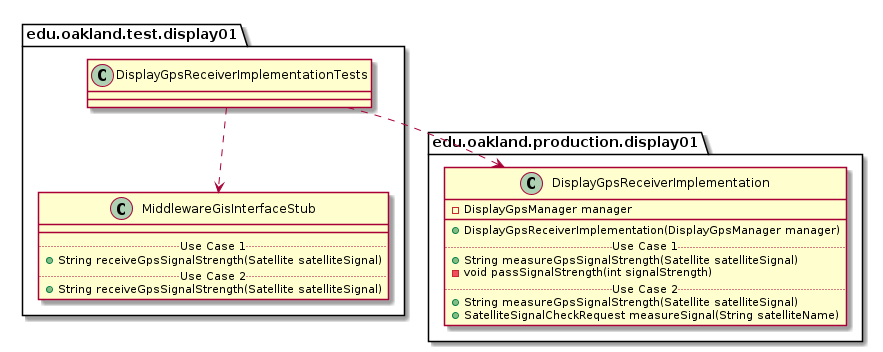

The diagram above was rendered by PlantUML. Its source (embedded in the PNG):
@startuml DisplayGpsReceiverImplementationTests_DirectDependencies


package edu.oakland.test.display01 {
    class DisplayGpsReceiverImplementationTests {

    }
}



package edu.oakland.test.display01 {
    class MiddlewareGisInterfaceStub {
        __
        .. Use Case 1 ..
        + String receiveGpsSignalStrength(Satellite satelliteSignal)
        .. Use Case 2 ..
        + String receiveGpsSignalStrength(Satellite satelliteSignal)
    }
}

DisplayGpsReceiverImplementationTests ..> MiddlewareGisInterfaceStub


package edu.oakland.production.display01 {
    class DisplayGpsReceiverImplementation {
        - DisplayGpsManager manager
        __
        + DisplayGpsReceiverImplementation(DisplayGpsManager manager)
        .. Use Case 1 ..
        + String measureGpsSignalStrength(Satellite satelliteSignal)
        - void passSignalStrength(int signalStrength)
        .. Use Case 2 ..
        + String measureGpsSignalStrength(Satellite satelliteSignal)
        + SatelliteSignalCheckRequest measureSignal(String satelliteName)
    }
}

DisplayGpsReceiverImplementationTests ..> DisplayGpsReceiverImplementation



@enduml